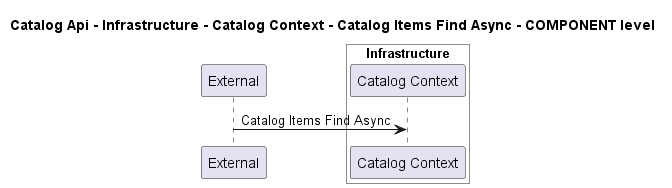

The diagram above was rendered by PlantUML. Its source (embedded in the PNG):
@startuml
!pragma layout smetana

title Catalog Api - Infrastructure - Catalog Context - Catalog Items Find Async - COMPONENT level

participant "External" as C4InterFlow.SoftwareSystems.ExternalSystem

box "Catalog Api" #White
    
box "Infrastructure" #White
    participant "Catalog Context" as dotnet.eShop.Architecture.SoftwareSystems.CatalogApi.Containers.Infrastructure.Components.CatalogContext
end box

end box


C4InterFlow.SoftwareSystems.ExternalSystem -> dotnet.eShop.Architecture.SoftwareSystems.CatalogApi.Containers.Infrastructure.Components.CatalogContext : Catalog Items Find Async


@enduml